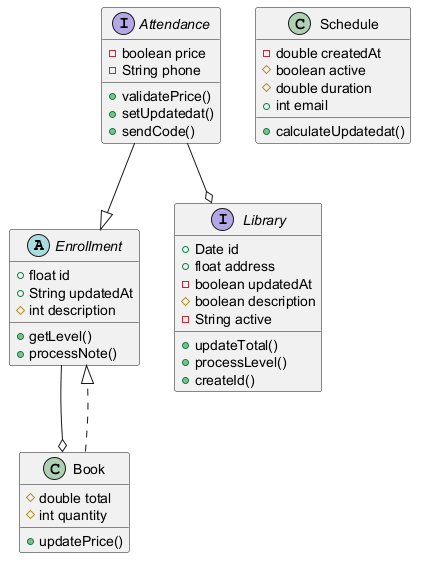

The diagram above was rendered by PlantUML. Its source (embedded in the PNG):
@startuml

abstract class Enrollment {
  +float id
  +String updatedAt
  #int description
  +getLevel()
  +processNote()
}
class Schedule {
  -double createdAt
  #boolean active
  #double duration
  +int email
  +calculateUpdatedat()
}
class Book {
  #double total
  #int quantity
  +updatePrice()
}
interface Library {
  +Date id
  +float address
  -boolean updatedAt
  #boolean description
  -String active
  +updateTotal()
  +processLevel()
  +createId()
}
interface Attendance {
  -boolean price
  -String phone
  +validatePrice()
  +setUpdatedat()
  +sendCode()
}
Enrollment --o Book
Attendance --o Library
Book ..|> Enrollment
Attendance --|> Enrollment
@enduml